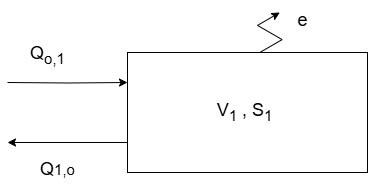

The diagram above was exported from draw.io. Its source (the exported page's mxGraphModel, read from the mxfile embedded in the PNG):
<mxGraphModel dx="1050" dy="522" grid="1" gridSize="10" guides="1" tooltips="1" connect="1" arrows="1" fold="1" page="1" pageScale="1" pageWidth="291" pageHeight="413" math="0" shadow="0">
  <root>
    <mxCell id="0" />
    <mxCell id="1" parent="0" />
    <mxCell id="roTohylPuFZHFcfYoWhg-2" style="edgeStyle=orthogonalEdgeStyle;rounded=0;orthogonalLoop=1;jettySize=auto;html=1;exitX=0;exitY=0.75;exitDx=0;exitDy=0;" edge="1" parent="1" source="roTohylPuFZHFcfYoWhg-1">
      <mxGeometry relative="1" as="geometry">
        <mxPoint x="60" y="200" as="targetPoint" />
      </mxGeometry>
    </mxCell>
    <mxCell id="roTohylPuFZHFcfYoWhg-3" style="edgeStyle=orthogonalEdgeStyle;rounded=0;orthogonalLoop=1;jettySize=auto;html=1;exitX=0;exitY=0.25;exitDx=0;exitDy=0;entryX=0;entryY=0.25;entryDx=0;entryDy=0;" edge="1" parent="1" target="roTohylPuFZHFcfYoWhg-1">
      <mxGeometry relative="1" as="geometry">
        <mxPoint x="60" y="140" as="sourcePoint" />
      </mxGeometry>
    </mxCell>
    <mxCell id="roTohylPuFZHFcfYoWhg-4" style="edgeStyle=isometricEdgeStyle;rounded=0;orthogonalLoop=4;jettySize=auto;html=1;exitX=0.25;exitY=0;exitDx=0;exitDy=0;flowAnimation=0;jumpStyle=none;" edge="1" parent="1">
      <mxGeometry relative="1" as="geometry">
        <mxPoint x="332.32" y="70" as="targetPoint" />
        <mxPoint x="312.32" y="110" as="sourcePoint" />
        <Array as="points" />
      </mxGeometry>
    </mxCell>
    <mxCell id="roTohylPuFZHFcfYoWhg-1" value="&lt;span style=&quot;font-size: 18px;&quot;&gt;V&lt;sub&gt;1&lt;/sub&gt; , S&lt;sub&gt;1&lt;/sub&gt;&amp;nbsp;&lt;/span&gt;" style="rounded=0;whiteSpace=wrap;html=1;" vertex="1" parent="1">
      <mxGeometry x="180" y="110" width="240" height="120" as="geometry" />
    </mxCell>
    <mxCell id="roTohylPuFZHFcfYoWhg-6" value="&lt;font style=&quot;font-size: 18px;&quot;&gt;Q&lt;sub&gt;o,1&lt;/sub&gt;&lt;/font&gt;" style="text;html=1;align=center;verticalAlign=middle;resizable=0;points=[];autosize=1;strokeColor=none;fillColor=none;" vertex="1" parent="1">
      <mxGeometry x="70" y="93" width="60" height="40" as="geometry" />
    </mxCell>
    <mxCell id="roTohylPuFZHFcfYoWhg-7" value="&lt;font style=&quot;font-size: 18px;&quot;&gt;Q&lt;/font&gt;&lt;font style=&quot;font-size: 15px;&quot;&gt;1,o&lt;/font&gt;" style="text;html=1;align=center;verticalAlign=middle;resizable=0;points=[];autosize=1;strokeColor=none;fillColor=none;" vertex="1" parent="1">
      <mxGeometry x="80" y="207" width="60" height="40" as="geometry" />
    </mxCell>
    <mxCell id="roTohylPuFZHFcfYoWhg-8" value="&lt;font style=&quot;font-size: 18px;&quot;&gt;e&lt;/font&gt;" style="text;html=1;align=center;verticalAlign=middle;resizable=0;points=[];autosize=1;strokeColor=none;fillColor=none;" vertex="1" parent="1">
      <mxGeometry x="340" y="58" width="30" height="40" as="geometry" />
    </mxCell>
  </root>
</mxGraphModel>